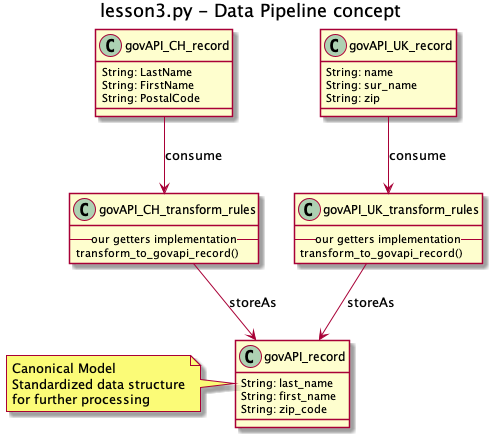

The diagram above was rendered by PlantUML. Its source (embedded in the PNG):
@startuml
title lesson3.py - Data Pipeline concept


class govAPI_CH_record {
   String: LastName
   String: FirstName
   String: PostalCode
}

class govAPI_CH_transform_rules {
   -- our getters implementation --
    transform_to_govapi_record()
}

class govAPI_UK_record {
   String: name
   String: sur_name
   String: zip
}

class govAPI_UK_transform_rules {
   -- our getters implementation --
   transform_to_govapi_record()
}

class govAPI_record {
    String: last_name
    String: first_name
    String: zip_code
}
note left of govAPI_record
 Canonical Model
 Standardized data structure
 for further processing
end note


govAPI_CH_record --> govAPI_CH_transform_rules: consume
govAPI_UK_record --> govAPI_UK_transform_rules: consume
govAPI_CH_transform_rules --> govAPI_record: storeAs
govAPI_UK_transform_rules --> govAPI_record: storeAs


@enduml